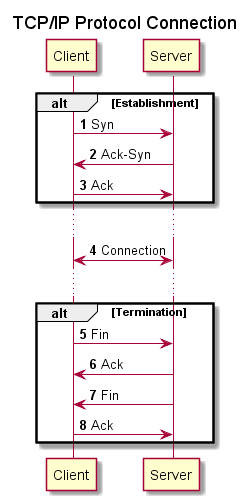

The diagram above was rendered by PlantUML. Its source (embedded in the PNG):
@startuml sequence diagram
autonumber

title TCP/IP Protocol Connection

participant Client as C
participant Server as S

alt Establishment
C -> S: Syn
S -> C: Ack-Syn
C -> S: Ack
end

...

C <-> S: Connection

...


alt Termination
C -> S: Fin
S -> C: Ack
S -> C: Fin
C -> S: Ack
end



@enduml